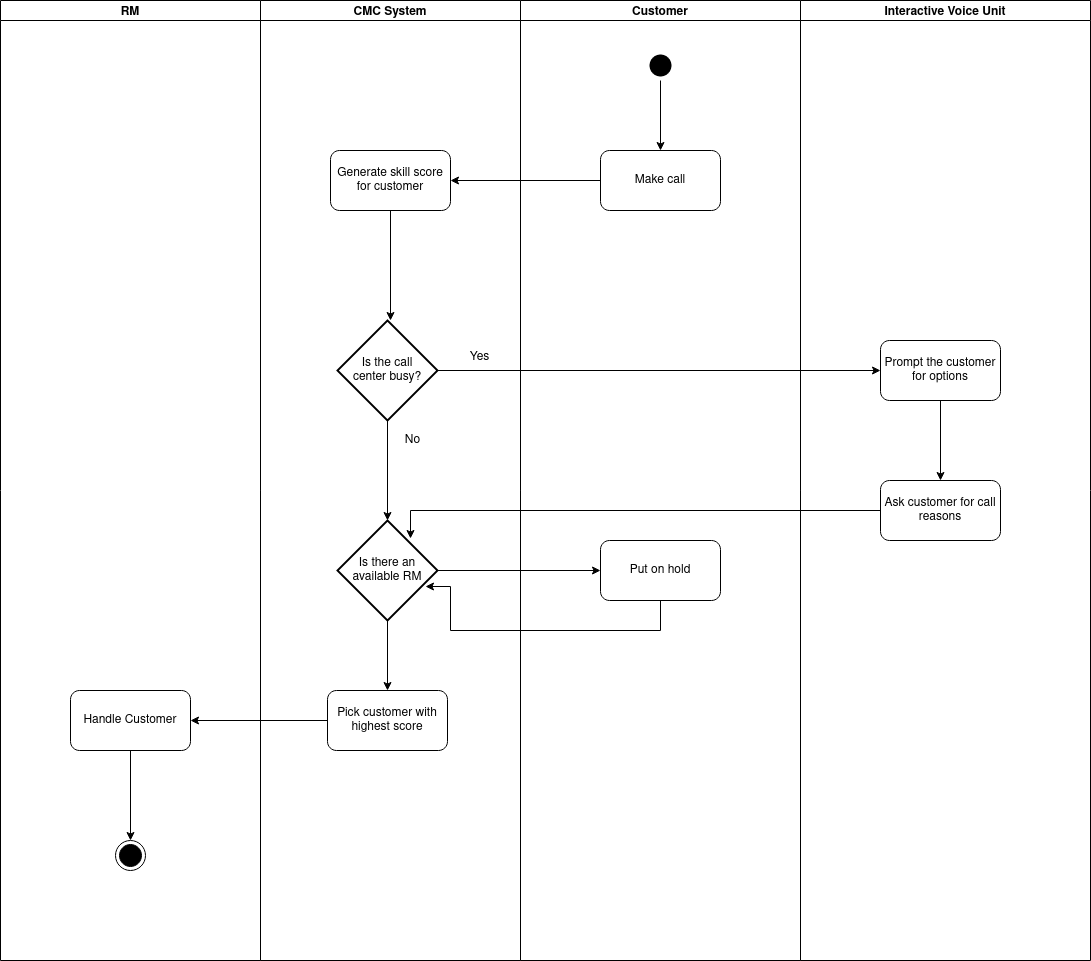

The diagram above was exported from draw.io. Its source (the exported page's mxGraphModel, read from the mxfile embedded in the PNG):
<mxGraphModel dx="2272" dy="809" grid="1" gridSize="10" guides="1" tooltips="1" connect="1" arrows="1" fold="1" page="1" pageScale="1" pageWidth="850" pageHeight="1100" math="0" shadow="0">
  <root>
    <mxCell id="0" />
    <mxCell id="1" parent="0" />
    <mxCell id="Ab97r_Vl49ZERKvlMxkT-6" value="CMC System" style="swimlane;startSize=20;" parent="1" vertex="1">
      <mxGeometry x="210" y="110" width="260" height="960" as="geometry" />
    </mxCell>
    <mxCell id="Ab97r_Vl49ZERKvlMxkT-2" value="Generate skill score for customer" style="rounded=1;whiteSpace=wrap;html=1;" parent="Ab97r_Vl49ZERKvlMxkT-6" vertex="1">
      <mxGeometry x="70" y="150" width="120" height="60" as="geometry" />
    </mxCell>
    <mxCell id="Ab97r_Vl49ZERKvlMxkT-15" value="&lt;div&gt;Is the call &lt;br&gt;&lt;/div&gt;&lt;div&gt;center busy?&lt;br&gt;&lt;/div&gt;" style="strokeWidth=2;html=1;shape=mxgraph.flowchart.decision;whiteSpace=wrap;" parent="Ab97r_Vl49ZERKvlMxkT-6" vertex="1">
      <mxGeometry x="77" y="320" width="100" height="100" as="geometry" />
    </mxCell>
    <mxCell id="Ab97r_Vl49ZERKvlMxkT-16" style="edgeStyle=orthogonalEdgeStyle;rounded=0;orthogonalLoop=1;jettySize=auto;html=1;" parent="Ab97r_Vl49ZERKvlMxkT-6" source="Ab97r_Vl49ZERKvlMxkT-2" target="Ab97r_Vl49ZERKvlMxkT-15" edge="1">
      <mxGeometry relative="1" as="geometry">
        <Array as="points">
          <mxPoint x="130" y="370" />
        </Array>
      </mxGeometry>
    </mxCell>
    <mxCell id="Ab97r_Vl49ZERKvlMxkT-37" style="edgeStyle=orthogonalEdgeStyle;rounded=0;orthogonalLoop=1;jettySize=auto;html=1;" parent="Ab97r_Vl49ZERKvlMxkT-6" source="Ab97r_Vl49ZERKvlMxkT-21" target="Ab97r_Vl49ZERKvlMxkT-35" edge="1">
      <mxGeometry relative="1" as="geometry" />
    </mxCell>
    <mxCell id="Ab97r_Vl49ZERKvlMxkT-21" value="Is there an&lt;br&gt;available RM" style="strokeWidth=2;html=1;shape=mxgraph.flowchart.decision;whiteSpace=wrap;" parent="Ab97r_Vl49ZERKvlMxkT-6" vertex="1">
      <mxGeometry x="77" y="520" width="100" height="100" as="geometry" />
    </mxCell>
    <mxCell id="Ab97r_Vl49ZERKvlMxkT-23" value="Yes" style="text;html=1;align=center;verticalAlign=middle;resizable=0;points=[];autosize=1;" parent="Ab97r_Vl49ZERKvlMxkT-6" vertex="1">
      <mxGeometry x="199" y="347" width="40" height="20" as="geometry" />
    </mxCell>
    <mxCell id="Ab97r_Vl49ZERKvlMxkT-24" value="No" style="text;html=1;align=center;verticalAlign=middle;resizable=0;points=[];autosize=1;" parent="Ab97r_Vl49ZERKvlMxkT-6" vertex="1">
      <mxGeometry x="137" y="430" width="30" height="20" as="geometry" />
    </mxCell>
    <mxCell id="Ab97r_Vl49ZERKvlMxkT-22" style="edgeStyle=orthogonalEdgeStyle;rounded=0;orthogonalLoop=1;jettySize=auto;html=1;" parent="Ab97r_Vl49ZERKvlMxkT-6" source="Ab97r_Vl49ZERKvlMxkT-15" target="Ab97r_Vl49ZERKvlMxkT-21" edge="1">
      <mxGeometry relative="1" as="geometry" />
    </mxCell>
    <mxCell id="Ab97r_Vl49ZERKvlMxkT-35" value="Pick customer with highest score" style="rounded=1;whiteSpace=wrap;html=1;strokeColor=#000000;" parent="Ab97r_Vl49ZERKvlMxkT-6" vertex="1">
      <mxGeometry x="67" y="690" width="120" height="60" as="geometry" />
    </mxCell>
    <mxCell id="Ab97r_Vl49ZERKvlMxkT-7" value="Customer" style="swimlane;startSize=20;" parent="1" vertex="1">
      <mxGeometry x="470" y="110" width="280" height="960" as="geometry" />
    </mxCell>
    <mxCell id="Ab97r_Vl49ZERKvlMxkT-12" style="edgeStyle=orthogonalEdgeStyle;rounded=0;orthogonalLoop=1;jettySize=auto;html=1;" parent="Ab97r_Vl49ZERKvlMxkT-7" source="Ab97r_Vl49ZERKvlMxkT-1" target="Ab97r_Vl49ZERKvlMxkT-11" edge="1">
      <mxGeometry relative="1" as="geometry" />
    </mxCell>
    <mxCell id="Ab97r_Vl49ZERKvlMxkT-1" value="" style="ellipse;html=1;shape=endState;fillColor=#000000;strokeColor=none;" parent="Ab97r_Vl49ZERKvlMxkT-7" vertex="1">
      <mxGeometry x="125" y="50" width="30" height="30" as="geometry" />
    </mxCell>
    <mxCell id="Ab97r_Vl49ZERKvlMxkT-11" value="Make call" style="rounded=1;whiteSpace=wrap;html=1;" parent="Ab97r_Vl49ZERKvlMxkT-7" vertex="1">
      <mxGeometry x="80" y="150" width="120" height="60" as="geometry" />
    </mxCell>
    <mxCell id="Ab97r_Vl49ZERKvlMxkT-40" value="Put on hold" style="rounded=1;whiteSpace=wrap;html=1;strokeColor=#000000;" parent="Ab97r_Vl49ZERKvlMxkT-7" vertex="1">
      <mxGeometry x="80" y="540" width="120" height="60" as="geometry" />
    </mxCell>
    <mxCell id="Ab97r_Vl49ZERKvlMxkT-13" style="edgeStyle=orthogonalEdgeStyle;rounded=0;orthogonalLoop=1;jettySize=auto;html=1;" parent="1" source="Ab97r_Vl49ZERKvlMxkT-11" target="Ab97r_Vl49ZERKvlMxkT-2" edge="1">
      <mxGeometry relative="1" as="geometry" />
    </mxCell>
    <mxCell id="Ab97r_Vl49ZERKvlMxkT-14" value="Interactive Voice Unit" style="swimlane;startSize=20;" parent="1" vertex="1">
      <mxGeometry x="750" y="110" width="290" height="960" as="geometry" />
    </mxCell>
    <mxCell id="Ab97r_Vl49ZERKvlMxkT-20" style="edgeStyle=orthogonalEdgeStyle;rounded=0;orthogonalLoop=1;jettySize=auto;html=1;" parent="Ab97r_Vl49ZERKvlMxkT-14" source="Ab97r_Vl49ZERKvlMxkT-17" target="Ab97r_Vl49ZERKvlMxkT-19" edge="1">
      <mxGeometry relative="1" as="geometry" />
    </mxCell>
    <mxCell id="Ab97r_Vl49ZERKvlMxkT-17" value="Prompt the customer for options" style="rounded=1;whiteSpace=wrap;html=1;" parent="Ab97r_Vl49ZERKvlMxkT-14" vertex="1">
      <mxGeometry x="80" y="340" width="120" height="60" as="geometry" />
    </mxCell>
    <mxCell id="Ab97r_Vl49ZERKvlMxkT-19" value="Ask customer for call reasons" style="rounded=1;whiteSpace=wrap;html=1;" parent="Ab97r_Vl49ZERKvlMxkT-14" vertex="1">
      <mxGeometry x="80" y="480" width="120" height="60" as="geometry" />
    </mxCell>
    <mxCell id="Ab97r_Vl49ZERKvlMxkT-18" style="edgeStyle=orthogonalEdgeStyle;rounded=0;orthogonalLoop=1;jettySize=auto;html=1;" parent="1" source="Ab97r_Vl49ZERKvlMxkT-15" target="Ab97r_Vl49ZERKvlMxkT-17" edge="1">
      <mxGeometry relative="1" as="geometry" />
    </mxCell>
    <mxCell id="Ab97r_Vl49ZERKvlMxkT-25" value="RM" style="swimlane;startSize=20;" parent="1" vertex="1">
      <mxGeometry x="-50" y="110" width="260" height="960" as="geometry" />
    </mxCell>
    <mxCell id="Ab97r_Vl49ZERKvlMxkT-30" style="edgeStyle=orthogonalEdgeStyle;rounded=0;orthogonalLoop=1;jettySize=auto;html=1;" parent="Ab97r_Vl49ZERKvlMxkT-25" source="Ab97r_Vl49ZERKvlMxkT-26" target="Ab97r_Vl49ZERKvlMxkT-29" edge="1">
      <mxGeometry relative="1" as="geometry" />
    </mxCell>
    <mxCell id="Ab97r_Vl49ZERKvlMxkT-26" value="Handle Customer" style="rounded=1;whiteSpace=wrap;html=1;" parent="Ab97r_Vl49ZERKvlMxkT-25" vertex="1">
      <mxGeometry x="70" y="690" width="120" height="60" as="geometry" />
    </mxCell>
    <mxCell id="Ab97r_Vl49ZERKvlMxkT-29" value="" style="ellipse;html=1;shape=endState;fillColor=#000000;strokeColor=#000000;" parent="Ab97r_Vl49ZERKvlMxkT-25" vertex="1">
      <mxGeometry x="115" y="840" width="30" height="30" as="geometry" />
    </mxCell>
    <mxCell id="Ab97r_Vl49ZERKvlMxkT-36" style="edgeStyle=orthogonalEdgeStyle;rounded=0;orthogonalLoop=1;jettySize=auto;html=1;" parent="1" source="Ab97r_Vl49ZERKvlMxkT-35" target="Ab97r_Vl49ZERKvlMxkT-26" edge="1">
      <mxGeometry relative="1" as="geometry" />
    </mxCell>
    <mxCell id="Ab97r_Vl49ZERKvlMxkT-41" style="edgeStyle=orthogonalEdgeStyle;rounded=0;orthogonalLoop=1;jettySize=auto;html=1;" parent="1" source="Ab97r_Vl49ZERKvlMxkT-21" target="Ab97r_Vl49ZERKvlMxkT-40" edge="1">
      <mxGeometry relative="1" as="geometry" />
    </mxCell>
    <mxCell id="Ab97r_Vl49ZERKvlMxkT-42" style="edgeStyle=orthogonalEdgeStyle;rounded=0;orthogonalLoop=1;jettySize=auto;html=1;entryX=0.88;entryY=0.66;entryDx=0;entryDy=0;entryPerimeter=0;" parent="1" source="Ab97r_Vl49ZERKvlMxkT-40" target="Ab97r_Vl49ZERKvlMxkT-21" edge="1">
      <mxGeometry relative="1" as="geometry">
        <mxPoint x="420" y="550" as="targetPoint" />
        <Array as="points">
          <mxPoint x="610" y="740" />
          <mxPoint x="400" y="740" />
          <mxPoint x="400" y="696" />
        </Array>
      </mxGeometry>
    </mxCell>
    <mxCell id="Ab97r_Vl49ZERKvlMxkT-43" style="edgeStyle=orthogonalEdgeStyle;rounded=0;orthogonalLoop=1;jettySize=auto;html=1;entryX=0.73;entryY=0.18;entryDx=0;entryDy=0;entryPerimeter=0;" parent="1" source="Ab97r_Vl49ZERKvlMxkT-19" target="Ab97r_Vl49ZERKvlMxkT-21" edge="1">
      <mxGeometry relative="1" as="geometry">
        <Array as="points">
          <mxPoint x="360" y="620" />
        </Array>
      </mxGeometry>
    </mxCell>
  </root>
</mxGraphModel>